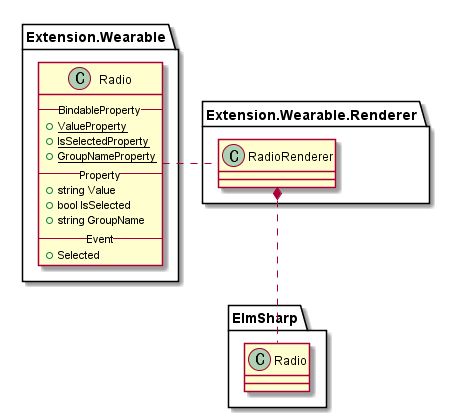

The diagram above was rendered by PlantUML. Its source (embedded in the PNG):
@startuml Radio.png

package "Extension.Wearable" {
   class Radio {
        --BindableProperty--
        {static} +ValueProperty
        {static} +IsSelectedProperty
        {static} +GroupNameProperty
        --Property--
        +string Value
        +bool IsSelected
        +string GroupName
        --Event--
        +Selected
    }
}


package "Extension.Wearable.Renderer" { 
    class RadioRenderer
    RadioRenderer .l. Radio
}

package "ElmSharp" {
    class Radio
}

RadioRenderer *.. ElmSharp.Radio
@enduml